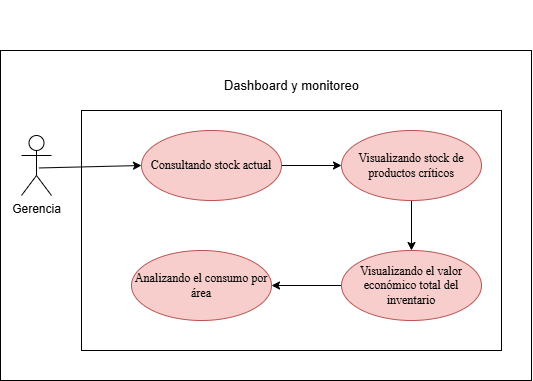

The diagram above was exported from draw.io. Its source (the exported page's mxGraphModel, read from the mxfile embedded in the PNG):
<mxGraphModel dx="1552" dy="875" grid="1" gridSize="10" guides="1" tooltips="1" connect="1" arrows="1" fold="1" page="1" pageScale="1" pageWidth="827" pageHeight="1169" math="0" shadow="0">
  <root>
    <mxCell id="0" />
    <mxCell id="1" parent="0" />
    <mxCell id="pjWdjdWIbxODoVJi2GxD-5" parent="1" style="text;whiteSpace=wrap;html=1;" value="&lt;b style=&quot;font-weight:normal;&quot; id=&quot;docs-internal-guid-c9816a2c-7fff-0843-41f7-de9053ec1c09&quot;&gt;&lt;p dir=&quot;ltr&quot; style=&quot;line-height:1.2;text-align: center;margin-top:0pt;margin-bottom:10pt;&quot;&gt;&lt;br&gt;&lt;/p&gt;&lt;/b&gt;" vertex="1">
      <mxGeometry height="70" width="200" x="620" y="140" as="geometry" />
    </mxCell>
    <mxCell id="l4dW3OeBSzsSOoBTaWRz-96" parent="1" style="rounded=0;whiteSpace=wrap;html=1;" value="" vertex="1">
      <mxGeometry height="330" width="531" x="399" y="190" as="geometry" />
    </mxCell>
    <mxCell id="l4dW3OeBSzsSOoBTaWRz-97" parent="1" style="rounded=0;whiteSpace=wrap;html=1;" value="" vertex="1">
      <mxGeometry height="240" width="420" x="480" y="250" as="geometry" />
    </mxCell>
    <mxCell id="l4dW3OeBSzsSOoBTaWRz-114" edge="1" parent="1" source="l4dW3OeBSzsSOoBTaWRz-115" style="rounded=0;orthogonalLoop=1;jettySize=auto;html=1;entryX=0;entryY=0.5;entryDx=0;entryDy=0;exitX=0.581;exitY=0.541;exitDx=0;exitDy=0;exitPerimeter=0;" target="l4dW3OeBSzsSOoBTaWRz-85">
      <mxGeometry relative="1" as="geometry">
        <Array as="points" />
        <mxPoint x="225" y="739" as="sourcePoint" />
        <mxPoint x="329" y="744" as="targetPoint" />
      </mxGeometry>
    </mxCell>
    <mxCell id="l4dW3OeBSzsSOoBTaWRz-115" parent="1" style="shape=umlActor;verticalLabelPosition=bottom;verticalAlign=top;html=1;" value="Gerencia" vertex="1">
      <mxGeometry height="60" width="30" x="420" y="275" as="geometry" />
    </mxCell>
    <mxCell id="l4dW3OeBSzsSOoBTaWRz-84" edge="1" parent="1" source="l4dW3OeBSzsSOoBTaWRz-85" style="rounded=0;orthogonalLoop=1;jettySize=auto;html=1;exitX=1;exitY=0.5;exitDx=0;exitDy=0;entryX=0;entryY=0.5;entryDx=0;entryDy=0;" target="l4dW3OeBSzsSOoBTaWRz-91">
      <mxGeometry relative="1" as="geometry">
        <mxPoint x="711" y="306" as="targetPoint" />
      </mxGeometry>
    </mxCell>
    <mxCell id="l4dW3OeBSzsSOoBTaWRz-85" parent="1" style="ellipse;whiteSpace=wrap;html=1;fillColor=#f8cecc;strokeColor=#b85450;" value="&lt;span style=&quot;font-family: &amp;quot;Times New Roman&amp;quot;, serif; white-space: pre-wrap; color: rgb(0, 0, 0);&quot;&gt;Consultando stock actual&lt;/span&gt;" vertex="1">
      <mxGeometry height="70" width="140" x="540" y="270" as="geometry" />
    </mxCell>
    <mxCell id="l4dW3OeBSzsSOoBTaWRz-86" parent="1" style="text;html=1;whiteSpace=wrap;strokeColor=none;fillColor=none;align=center;verticalAlign=middle;rounded=0;" value="&lt;font style=&quot;font-size: 13px;&quot;&gt;Dashboard y monitoreo&lt;/font&gt;" vertex="1">
      <mxGeometry height="30" width="164.75" x="607.63" y="210" as="geometry" />
    </mxCell>
    <mxCell id="l4dW3OeBSzsSOoBTaWRz-94" edge="1" parent="1" source="l4dW3OeBSzsSOoBTaWRz-91" style="edgeStyle=orthogonalEdgeStyle;rounded=0;orthogonalLoop=1;jettySize=auto;html=1;" target="l4dW3OeBSzsSOoBTaWRz-92">
      <mxGeometry relative="1" as="geometry" />
    </mxCell>
    <mxCell id="l4dW3OeBSzsSOoBTaWRz-91" parent="1" style="ellipse;whiteSpace=wrap;html=1;fillColor=#f8cecc;strokeColor=#b85450;" value="&lt;span style=&quot;font-family: &amp;quot;Times New Roman&amp;quot;, serif; white-space: pre-wrap; color: rgb(0, 0, 0);&quot;&gt;Visualizando stock de productos críticos&lt;/span&gt;" vertex="1">
      <mxGeometry height="70" width="140" x="740" y="270" as="geometry" />
    </mxCell>
    <mxCell id="l4dW3OeBSzsSOoBTaWRz-95" edge="1" parent="1" source="l4dW3OeBSzsSOoBTaWRz-92" style="edgeStyle=orthogonalEdgeStyle;rounded=0;orthogonalLoop=1;jettySize=auto;html=1;entryX=1;entryY=0.5;entryDx=0;entryDy=0;" target="l4dW3OeBSzsSOoBTaWRz-93">
      <mxGeometry relative="1" as="geometry" />
    </mxCell>
    <mxCell id="l4dW3OeBSzsSOoBTaWRz-92" parent="1" style="ellipse;whiteSpace=wrap;html=1;fillColor=#f8cecc;strokeColor=#b85450;" value="&lt;span style=&quot;font-family: &amp;quot;Times New Roman&amp;quot;, serif; white-space: pre-wrap; color: rgb(0, 0, 0);&quot;&gt;Visualizando el valor económico total del inventario&lt;/span&gt;" vertex="1">
      <mxGeometry height="70" width="140" x="740" y="390" as="geometry" />
    </mxCell>
    <mxCell id="l4dW3OeBSzsSOoBTaWRz-93" parent="1" style="ellipse;whiteSpace=wrap;html=1;fillColor=#f8cecc;strokeColor=#b85450;" value="&lt;span style=&quot;font-family: &amp;quot;Times New Roman&amp;quot;, serif; white-space: pre-wrap; color: rgb(0, 0, 0);&quot;&gt;Analizando el consumo por área&lt;/span&gt;" vertex="1">
      <mxGeometry height="70" width="140" x="530" y="390" as="geometry" />
    </mxCell>
  </root>
</mxGraphModel>